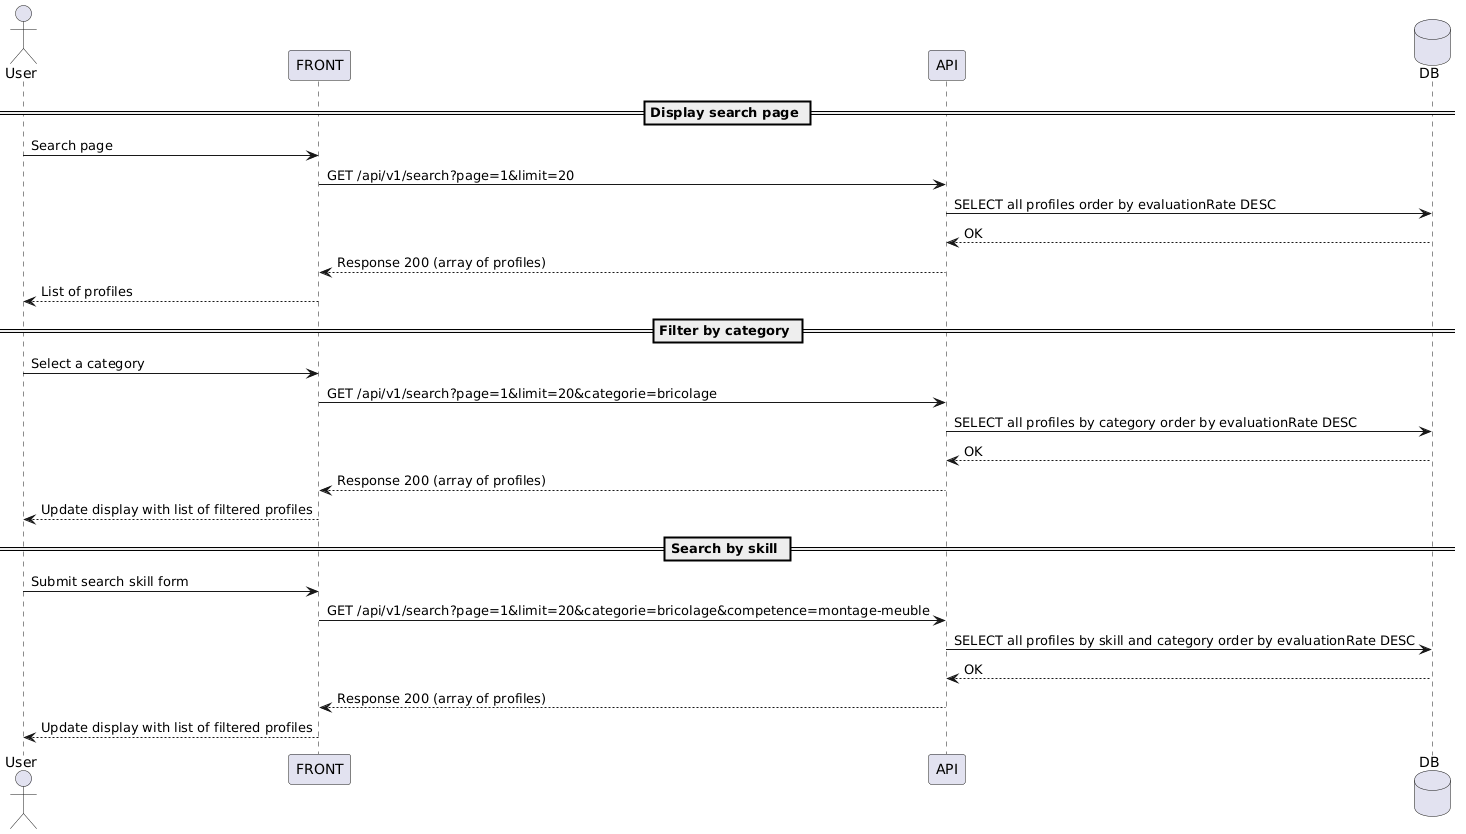

The diagram above was rendered by PlantUML. Its source (embedded in the PNG):
@startuml
actor User
participant FRONT
participant API
database DB

== Display search page ==
User -> FRONT : Search page
FRONT -> API : GET /api/v1/search?page=1&limit=20
API -> DB : SELECT all profiles order by evaluationRate DESC
DB --> API : OK
API --> FRONT : Response 200 (array of profiles) 
FRONT --> User : List of profiles

== Filter by category ==
User -> FRONT : Select a category
FRONT -> API : GET /api/v1/search?page=1&limit=20&categorie=bricolage
API -> DB : SELECT all profiles by category order by evaluationRate DESC
DB --> API : OK
API --> FRONT : Response 200 (array of profiles) 
FRONT --> User : Update display with list of filtered profiles

== Search by skill ==
User -> FRONT : Submit search skill form
FRONT -> API : GET /api/v1/search?page=1&limit=20&categorie=bricolage&competence=montage-meuble
API -> DB : SELECT all profiles by skill and category order by evaluationRate DESC
DB --> API : OK
API --> FRONT : Response 200 (array of profiles) 
FRONT --> User : Update display with list of filtered profiles
@enduml